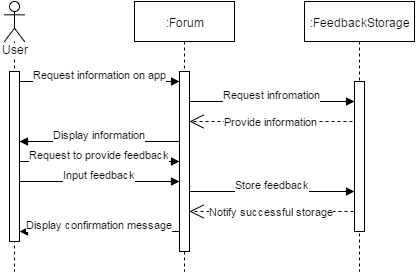

The diagram above was exported from draw.io. Its source (the exported page's mxGraphModel, read from the mxfile embedded in the PNG):
<mxGraphModel dx="1120" dy="424" grid="1" gridSize="10" guides="1" tooltips="1" connect="1" arrows="1" fold="1" page="1" pageScale="1" pageWidth="826" pageHeight="1169" background="#ffffff" math="0" shadow="0">
  <root>
    <mxCell id="0" />
    <mxCell id="1" parent="0" />
    <mxCell id="45453fd8b23473dd-2" value="User" style="shape=umlLifeline;participant=umlActor;perimeter=lifelinePerimeter;whiteSpace=wrap;html=1;container=1;collapsible=0;recursiveResize=0;verticalAlign=top;spacingTop=36;labelBackgroundColor=#ffffff;outlineConnect=0;shadow=0;" vertex="1" parent="1">
      <mxGeometry x="150" y="50" width="20" height="270" as="geometry" />
    </mxCell>
    <mxCell id="45453fd8b23473dd-10" value="" style="html=1;points=[];perimeter=orthogonalPerimeter;shadow=0;" vertex="1" parent="45453fd8b23473dd-2">
      <mxGeometry x="5" y="70" width="10" height="170" as="geometry" />
    </mxCell>
    <mxCell id="45453fd8b23473dd-3" value=":Forum" style="shape=umlLifeline;perimeter=lifelinePerimeter;whiteSpace=wrap;html=1;container=1;collapsible=0;recursiveResize=0;outlineConnect=0;shadow=0;" vertex="1" parent="1">
      <mxGeometry x="280" y="50" width="100" height="270" as="geometry" />
    </mxCell>
    <mxCell id="45453fd8b23473dd-9" value="" style="html=1;points=[];perimeter=orthogonalPerimeter;shadow=0;" vertex="1" parent="45453fd8b23473dd-3">
      <mxGeometry x="45" y="70" width="10" height="180" as="geometry" />
    </mxCell>
    <mxCell id="45453fd8b23473dd-4" value=":FeedbackStorage" style="shape=umlLifeline;perimeter=lifelinePerimeter;whiteSpace=wrap;html=1;container=1;collapsible=0;recursiveResize=0;outlineConnect=0;shadow=0;" vertex="1" parent="1">
      <mxGeometry x="450" y="50" width="110" height="270" as="geometry" />
    </mxCell>
    <mxCell id="45453fd8b23473dd-58" value="" style="html=1;points=[];perimeter=orthogonalPerimeter;shadow=0;" vertex="1" parent="45453fd8b23473dd-4">
      <mxGeometry x="50" y="80" width="10" height="150" as="geometry" />
    </mxCell>
    <mxCell id="45453fd8b23473dd-15" value="Request information on app" style="html=1;verticalAlign=bottom;endArrow=block;entryX=0;entryY=0;strokeColor=#000000;strokeWidth=1;" edge="1" parent="1" source="45453fd8b23473dd-10">
      <mxGeometry relative="1" as="geometry">
        <mxPoint x="255" y="120" as="sourcePoint" />
        <mxPoint x="325" y="130" as="targetPoint" />
      </mxGeometry>
    </mxCell>
    <mxCell id="45453fd8b23473dd-57" value="Request infromation" style="html=1;verticalAlign=bottom;endArrow=block;entryX=0;entryY=0.071;strokeColor=#000000;strokeWidth=1;entryPerimeter=0;" edge="1" parent="1">
      <mxGeometry x="335" y="150" as="geometry">
        <mxPoint x="335" y="150" as="sourcePoint" />
        <mxPoint x="500" y="150" as="targetPoint" />
      </mxGeometry>
    </mxCell>
    <mxCell id="45453fd8b23473dd-65" value="Display information" style="html=1;verticalAlign=bottom;endArrow=block;strokeColor=#000000;strokeWidth=1;exitX=0;exitY=0.864;exitPerimeter=0;" edge="1" parent="1">
      <mxGeometry x="500" y="190" width="80" as="geometry">
        <mxPoint x="325" y="190" as="sourcePoint" />
        <mxPoint x="165" y="190" as="targetPoint" />
      </mxGeometry>
    </mxCell>
    <mxCell id="45453fd8b23473dd-66" value="Request to provide feedback" style="html=1;verticalAlign=bottom;endArrow=block;entryX=0;entryY=0;strokeColor=#000000;strokeWidth=1;" edge="1" parent="1">
      <mxGeometry x="165" y="210" as="geometry">
        <mxPoint x="165" y="210" as="sourcePoint" />
        <mxPoint x="325" y="210" as="targetPoint" />
      </mxGeometry>
    </mxCell>
    <mxCell id="45453fd8b23473dd-68" value="Notify successful storage" style="endArrow=open;endSize=12;dashed=1;html=1;strokeColor=#000000;strokeWidth=1;exitX=0;exitY=0.244;exitPerimeter=0;entryX=1.1;entryY=0.223;entryPerimeter=0;" edge="1" parent="1">
      <mxGeometry x="174" y="431" width="160" as="geometry">
        <mxPoint x="499" y="260" as="sourcePoint" />
        <mxPoint x="335" y="260" as="targetPoint" />
      </mxGeometry>
    </mxCell>
    <mxCell id="45453fd8b23473dd-69" value="Display confirmation message" style="html=1;verticalAlign=bottom;endArrow=block;strokeColor=#000000;strokeWidth=1;exitX=0;exitY=0.864;exitPerimeter=0;" edge="1" parent="1">
      <mxGeometry x="500" y="280" width="80" as="geometry">
        <mxPoint x="325" y="280" as="sourcePoint" />
        <mxPoint x="165" y="280" as="targetPoint" />
      </mxGeometry>
    </mxCell>
    <mxCell id="45453fd8b23473dd-71" value="Provide information" style="endArrow=open;endSize=12;dashed=1;html=1;strokeColor=#000000;strokeWidth=1;exitX=-0.2;exitY=0.342;exitPerimeter=0;" edge="1" parent="1">
      <mxGeometry x="175" y="329" width="160" as="geometry">
        <mxPoint x="498" y="170" as="sourcePoint" />
        <mxPoint x="335" y="170" as="targetPoint" />
      </mxGeometry>
    </mxCell>
    <mxCell id="45453fd8b23473dd-72" value="Input feedback" style="html=1;verticalAlign=bottom;endArrow=block;entryX=0;entryY=0;strokeColor=#000000;strokeWidth=1;" edge="1" parent="1">
      <mxGeometry x="165" y="230" as="geometry">
        <mxPoint x="165" y="230" as="sourcePoint" />
        <mxPoint x="325" y="230" as="targetPoint" />
      </mxGeometry>
    </mxCell>
    <mxCell id="45453fd8b23473dd-74" value="Store feedback" style="html=1;verticalAlign=bottom;endArrow=block;entryX=0;entryY=0.071;strokeColor=#000000;strokeWidth=1;entryPerimeter=0;" edge="1" parent="1">
      <mxGeometry x="335" y="240" as="geometry">
        <mxPoint x="335" y="240" as="sourcePoint" />
        <mxPoint x="500" y="240" as="targetPoint" />
      </mxGeometry>
    </mxCell>
  </root>
</mxGraphModel>